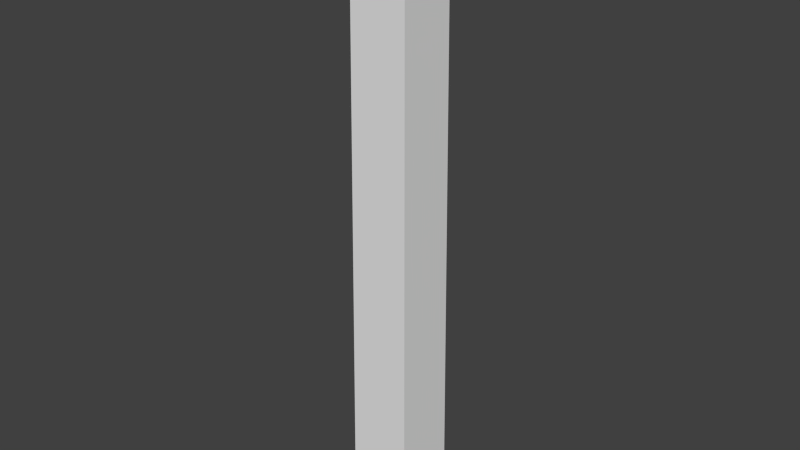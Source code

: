 # Source: Obelisk1.blend  (saved by Blender 2.69.0; exported with 4.5.12 LTS)
import bpy
from mathutils import Matrix  # noqa: F401  (used for matrix-valued properties, if any)

bpy.ops.wm.read_factory_settings(use_empty=True)
scene = bpy.context.scene
scene.name = 'Scene'

# ---- collections
col_collection_1 = bpy.data.collections.new('Collection 1'); scene.collection.children.link(col_collection_1)

# ---- materials (node trees are filled in below, after node groups)
mat_material = bpy.data.materials.new('Material')
mat_material.alpha_threshold = 0.0
mat_material.use_transparent_shadow = False
mat_material.roughness = 0.5
mat_material.line_color = (0.0, 0.0, 0.0, 1.0)

# ---- material node trees

# ---- world
world_world = bpy.data.worlds.new('World'); scene.world = world_world
world_world.color = (0.05088, 0.05088, 0.05088)
world_world.use_sun_shadow = False
world_world.sun_shadow_jitter_overblur = 0.0
world_world.cycles.sampling_method = 'MANUAL'
world_world.cycles.sample_map_resolution = 256

# ---- meshes
me_cube = bpy.data.meshes.new('Cube')
me_cube.from_pydata([(-0.02903, 0.0291, 17.58), (-0.8313, -0.8313, 16.3), (-0.8313, 0.8313, 16.3), (0.02913, 0.02909, 17.58), (-0.02903, -0.02907, 17.58), (0.02913, -0.02907, 17.58), (0.9354, -0.9354, -0.2316), (-0.9354, -0.9354, -0.2316), (0.8313, 0.8313, 16.3), (0.8313, -0.8313, 16.3), (0.9354, 0.9354, -0.2316), (-0.9354, 0.9354, -0.2316), (-0.8573, -0.8573, 12.17), (0.8273, -0.8573, 12.17), (0.9094, -0.9094, 3.902), (-0.8794, -0.9094, 3.901), (0.8273, 0.8573, 12.17), (0.8834, 0.8834, 8.035), (0.9094, 0.9094, 3.902), (0.8834, -0.8534, 8.035), (-0.8834, -0.8534, 8.035), (-0.8573, 0.8573, 12.17), (-0.8834, 0.8834, 8.035), (-0.9094, 0.9094, 3.902), (-0.03032, 9.167e-06, 17.58), (0.8315, -7.154e-07, 16.27), (-0.8315, -5.955e-08, 16.27), (0.03039, 9.205e-06, 17.58), (0.9354, 5.96e-08, -0.2316), (-0.9354, 2.98e-07, -0.2316), (0.9094, -2.384e-07, 3.902), (0.8834, -4.172e-07, 8.035), (0.8573, -5.96e-07, 12.17), (-0.9094, 1.788e-07, 3.902), (-0.8834, 1.192e-07, 8.035), (-0.8573, 0.0, 12.17), (2.98e-07, 0.9094, 3.902), (3.576e-07, 0.8834, 8.035), (4.172e-07, 0.8573, 12.17), (-2.384e-07, -0.8573, 12.17), (3.266e-05, 0.03036, 17.58), (7.742e-05, -0.01495, 17.58), (-1.788e-07, -0.8834, 8.035), (-1.192e-07, -0.9094, 3.902), (-5.957e-08, -0.9352, -0.2016), (1.192e-07, 1.788e-07, -0.2316), (8.237e-05, 2.342e-05, 17.58), (4.173e-07, 0.8315, 16.27), (-3.577e-07, -0.8315, 16.27), (2.346e-07, 0.9054, -0.2316), (0.5554, -5.613e-07, 16.74), (0.2795, -4.073e-07, 17.18), (-0.5554, -1.261e-07, 16.74), (-0.2795, -1.926e-07, 17.18), (-0.2795, 0.2795, 17.18), (-0.5554, 0.5554, 16.74), (0.2795, 0.2795, 17.18), (0.5554, 0.5554, 16.74), (-0.2795, -0.2795, 17.18), (-0.5554, -0.5554, 16.74), (-2.98e-07, -0.5554, 16.74), (-2.384e-07, -0.2795, 17.18), (2.204e-07, 0.5554, 16.74), (2.359e-08, 0.2795, 17.18), (0.2795, -0.2795, 17.18), (0.5554, -0.5554, 16.74), (-0.8273, -0.8573, 12.17), (-0.8015, -0.8315, 16.27), (-3.576e-07, -0.8313, 16.3), (0.8015, -0.8315, 16.27), (-0.9094, -0.9094, 3.902), (-0.9052, -0.9352, -0.2016), (0.8794, -0.9094, 3.901), (0.9052, -0.9352, -0.2016), (-5.483e-08, -0.9054, -0.2316), (0.8573, -0.8573, 12.17), (-0.8534, -0.8834, 8.035), (0.8534, -0.8834, 8.035), (0.9094, 0.8794, 3.901), (0.8834, 0.8534, 8.035), (0.9352, 5.961e-08, -0.2016), (0.9352, 0.9052, -0.2016), (0.8313, -7.153e-07, 16.3), (0.8315, 0.8015, 16.27), (0.9352, -0.9052, -0.2016), (0.9094, -0.8794, 3.901), (0.8573, 0.8273, 12.17), (0.8573, -0.8273, 12.17), (0.8315, -0.8015, 16.27), (0.8834, -0.8834, 8.035), (0.8794, 0.9094, 3.901), (0.8534, 0.8834, 8.035), (-0.8534, 0.8834, 8.035), (-0.8273, 0.8573, 12.17), (-0.8794, 0.9094, 3.901), (0.9052, 0.9352, -0.2016), (2.384e-07, 0.9352, -0.2016), (4.172e-07, 0.8313, 16.3), (0.8015, 0.8315, 16.27), (-0.8015, 0.8315, 16.27), (0.8573, 0.8573, 12.17), (-0.9052, 0.9352, -0.2016), (-0.8573, -0.8273, 12.17), (-0.8315, -0.8015, 16.27), (-0.8834, 0.8534, 8.035), (-0.8573, 0.8273, 12.17), (-0.9094, 0.8794, 3.901), (-0.9352, 2.98e-07, -0.2016), (-0.9352, 0.9052, -0.2016), (-0.9094, -0.8794, 3.901), (-0.9352, -0.9052, -0.2016), (-0.8315, 0.8015, 16.27), (-0.8834, -0.8834, 8.035), (-0.8313, -5.96e-08, 16.3), (0.9054, 6.056e-08, -0.2316), (0.9054, 0.9054, -0.2316), (-0.9054, 2.885e-07, -0.2316), (-0.9054, 0.9054, -0.2316), (0.9054, -0.9054, -0.2316), (-5.96e-08, -0.9354, -0.2316), (2.384e-07, 0.9354, -0.2316), (-0.9054, -0.9054, -0.2316), (-3.508e-07, -0.8153, 16.33), (0.7813, -0.8153, 16.33), (-0.5289, -0.5629, 16.73), (-0.7813, -0.8153, 16.33), (3.262e-05, -0.03034, 17.58), (-0.01876, -0.03034, 17.58), (0.01883, -0.03034, 17.58), (0.5289, -0.5629, 16.73), (-0.2495, -0.2795, 17.18), (0.2495, -0.2795, 17.18), (0.5629, 0.5289, 16.73), (0.8153, 0.7813, 16.33), (0.02844, 1.595e-05, 17.58), (0.03039, 0.0188, 17.58), (0.8153, -7.055e-07, 16.33), (0.5629, -0.5289, 16.73), (0.8153, -0.7813, 16.33), (0.03039, -0.01878, 17.58), (0.2795, 0.2495, 17.18), (0.2795, -0.2495, 17.18), (-0.5289, 0.5629, 16.73), (-0.7813, 0.8153, 16.33), (0.5289, 0.5629, 16.73), (0.7813, 0.8153, 16.33), (7.665e-05, 0.01499, 17.58), (-0.01876, 0.03036, 17.58), (4.121e-07, 0.8153, 16.33), (0.01883, 0.03036, 17.58), (-0.2495, 0.2795, 17.18), (0.2495, 0.2795, 17.18), (-0.5629, 0.5289, 16.73), (-0.8153, 0.7813, 16.33), (-0.5629, -0.5289, 16.73), (-0.8153, -0.7813, 16.33), (-0.02834, 1.671e-05, 17.58), (-0.03032, 0.0188, 17.58), (-0.03032, -0.01878, 17.58), (-0.8153, -6.418e-08, 16.33), (-0.2795, 0.2495, 17.18), (-0.2795, -0.2495, 17.18), (-0.01489, 2.226e-05, 17.58), (-0.01534, 0.01544, 17.58), (0.01504, 2.152e-05, 17.58), (0.01548, 0.01543, 17.58), (-0.01534, -0.0154, 17.58), (5.801e-05, -0.02837, 17.58), (5.722e-05, 0.02841, 17.58), (0.01549, -0.01539, 17.58), (-0.8134, -0.8134, 16.33), (-0.8146, 0.8146, 16.33), (-0.8146, 0.8146, 16.33), (0.8137, 0.8137, 16.33), (0.8151, -0.8152, 16.33), (-0.8315, -0.8315, 16.27), (-0.8315, 0.8315, 16.27), (0.8315, 0.8315, 16.27), (0.8313, -0.7953, 16.3), (0.8055, -0.8313, 16.3), (-0.7926, -0.8313, 16.3), (-0.8313, -0.7979, 16.3), (-0.8313, 0.7966, 16.3), (-0.795, 0.8313, 16.3), (0.7938, 0.8313, 16.3), (0.8313, 0.7926, 16.3), (0.8315, -0.8315, 16.27), (0.9352, 0.9352, -0.2016), (-0.9352, -0.9352, -0.2017), (0.9352, -0.9352, -0.2017), (-0.9352, 0.9352, -0.2016), (-0.9053, -0.9354, -0.2316), (0.9053, -0.9354, -0.2316), (0.9053, 0.9354, -0.2316), (-0.9053, 0.9354, -0.2316), (0.9354, -0.9053, -0.2316), (0.9354, 0.9053, -0.2316), (-0.9354, 0.9053, -0.2316), (-0.9354, -0.9053, -0.2316), (-0.03032, -0.03034, 17.58), (-0.03032, 0.03036, 17.58), (0.03038, 0.03036, 17.58), (0.03038, -0.03034, 17.58), (0.02862, -0.01752, 17.58), (0.01759, -0.02856, 17.58), (-0.01748, -0.02856, 17.58), (-0.02852, -0.01752, 17.58), (-0.02852, 0.01755, 17.58), (-0.01748, 0.02859, 17.58), (0.01759, 0.02858, 17.58), (0.02862, 0.01755, 17.58), (0.03365, 9.079e-06, 17.58), (-0.03359, 9.044e-06, 17.58), (3.219e-05, -0.03361, 17.58), (3.223e-05, 0.03363, 17.58), (-0.03359, -0.03361, 17.58), (-0.02179, -0.03361, 17.58), (0.02185, -0.03361, 17.58), (0.03365, 0.02183, 17.58), (0.03365, -0.02181, 17.58), (-0.02179, 0.03363, 17.58), (0.02185, 0.03363, 17.58), (0.03365, -0.03361, 17.58), (-0.03359, 0.02183, 17.58), (-0.03359, -0.02181, 17.58), (0.03365, 0.03363, 17.58), (-0.03359, 0.03363, 17.58)], [], [(33, 34, 104, 106), (34, 35, 105, 104), (78, 79, 31, 30), (39, 48, 67, 66), (38, 37, 92, 93), (47, 38, 93, 99), (13, 69, 48, 39), (212, 224, 158, 24), (31, 32, 87, 19), (35, 26, 111, 105), (110, 109, 33, 107), (20, 102, 35, 34), (86, 83, 25, 32), (81, 78, 30, 80), (43, 42, 76, 15), (30, 31, 19, 85), (80, 30, 85, 84), (102, 103, 26, 35), (146, 163, 162, 46), (42, 39, 66, 76), (49, 45, 116, 117), (46, 162, 166, 41), (36, 96, 101, 94), (107, 33, 106, 108), (44, 43, 15, 71), (37, 36, 94, 92), (223, 212, 24, 157), (79, 86, 32, 31), (32, 25, 88, 87), (214, 220, 147, 40), (219, 211, 27, 139), (213, 217, 128, 126), (109, 20, 34, 33), (211, 218, 135, 27), (45, 74, 121, 116), (114, 118, 74, 45), (73, 72, 43, 44), (90, 95, 96, 36), (91, 90, 36, 37), (98, 16, 38, 47), (77, 13, 39, 42), (164, 46, 41, 169), (115, 114, 45, 49), (221, 214, 40, 149), (72, 77, 42, 43), (216, 213, 126, 127), (165, 146, 46, 164), (16, 91, 37, 38), (159, 155, 154, 52), (52, 154, 161, 53), (153, 159, 52, 152), (152, 52, 53, 160), (148, 143, 142, 62), (62, 142, 150, 63), (138, 136, 50, 137), (137, 50, 51, 141), (122, 123, 129, 60), (60, 129, 131, 61), (136, 133, 132, 50), (50, 132, 140, 51), (145, 148, 62, 144), (144, 62, 63, 151), (125, 122, 60, 124), (124, 60, 61, 130), (1, 181, 103, 175), (48, 69, 179, 68), (110, 198, 7, 188), (72, 73, 189, 14), (73, 44, 119, 192), (69, 13, 75, 186), (76, 66, 12, 112), (13, 77, 89, 75), (15, 76, 112, 70), (77, 72, 14, 89), (79, 78, 18, 17), (81, 80, 28, 196), (78, 81, 187, 18), (25, 83, 185, 82), (6, 192, 118, 195), (84, 85, 14, 189), (8, 177, 98, 184), (87, 88, 186, 75), (86, 79, 17, 100), (19, 87, 75, 89), (85, 19, 89, 14), (90, 91, 17, 18), (93, 92, 22, 21), (92, 94, 23, 22), (95, 90, 18, 187), (166, 162, 156, 206), (145, 173, 8, 184), (47, 99, 183, 97), (133, 185, 8, 173), (9, 179, 69, 186), (91, 16, 100, 17), (94, 101, 190, 23), (101, 96, 120, 194), (125, 170, 1, 180), (104, 105, 21, 22), (106, 104, 22, 23), (11, 194, 117, 197), (121, 191, 7, 198), (102, 20, 112, 12), (20, 109, 70, 112), (110, 107, 29, 198), (26, 103, 181, 113), (108, 106, 23, 190), (114, 115, 196, 28), (10, 187, 81, 196), (128, 202, 5, 204), (74, 118, 192, 119), (5, 203, 169, 204), (116, 121, 198, 29), (163, 146, 168, 208), (49, 117, 194, 120), (123, 122, 68, 179), (125, 124, 59, 170), (158, 199, 4, 206), (155, 181, 1, 170), (203, 139, 27, 134), (129, 123, 174, 65), (216, 127, 199, 215), (124, 130, 58, 59), (217, 131, 64, 222), (131, 129, 65, 64), (132, 133, 173, 57), (209, 149, 40, 168), (133, 136, 82, 185), (138, 137, 65, 174), (5, 202, 139, 203), (218, 140, 56, 225), (140, 132, 57, 56), (219, 139, 202, 222), (137, 141, 64, 65), (142, 143, 172, 171, 55), (145, 144, 57, 173), (207, 157, 24, 156), (88, 178, 9, 186), (143, 148, 97, 183), (169, 41, 167, 204), (220, 150, 54, 226), (150, 142, 55, 54), (221, 149, 201, 225), (144, 151, 56, 57), (153, 152, 55, 171), (154, 155, 170, 59), (135, 201, 3, 210), (155, 159, 113, 181), (143, 183, 2, 172), (223, 157, 200, 226), (152, 160, 54, 55), (224, 161, 58, 215), (161, 154, 59, 58), (162, 163, 207, 156), (4, 205, 166, 206), (41, 166, 205, 167), (4, 199, 127, 205), (164, 169, 203, 134), (146, 165, 209, 168), (2, 183, 99, 176), (123, 179, 9, 174), (8, 185, 83, 177), (138, 174, 9, 178), (103, 102, 12, 175), (66, 67, 175, 12), (105, 111, 176, 21), (99, 93, 21, 176), (83, 86, 100, 177), (16, 98, 177, 100), (136, 138, 178, 82), (88, 25, 82, 178), (67, 48, 68, 180), (122, 125, 180, 68), (111, 26, 113, 182), (159, 153, 182, 113), (148, 145, 184, 97), (98, 47, 97, 184), (111, 182, 2, 176), (153, 171, 172, 2, 182), (67, 180, 1, 175), (115, 193, 10, 196), (24, 158, 206, 156), (109, 110, 188, 70), (71, 15, 70, 188), (84, 189, 6, 195), (205, 127, 126, 167), (3, 209, 165, 210), (108, 190, 11, 197), (44, 71, 191, 119), (121, 74, 119, 191), (126, 128, 204, 167), (147, 200, 0, 208), (115, 49, 120, 193), (96, 95, 193, 120), (0, 200, 157, 207), (40, 147, 208, 168), (118, 114, 28, 195), (80, 84, 195, 28), (10, 193, 95, 187), (73, 192, 6, 189), (117, 116, 29, 197), (107, 108, 197, 29), (101, 194, 11, 190), (3, 201, 149, 209), (7, 191, 71, 188), (165, 164, 134, 210), (27, 135, 210, 134), (163, 208, 0, 207), (53, 161, 224, 212), (160, 53, 212, 223), (63, 150, 220, 214), (141, 51, 211, 219), (61, 131, 217, 213), (51, 140, 218, 211), (151, 63, 214, 221), (130, 61, 213, 216), (130, 216, 215, 58), (128, 217, 222, 202), (135, 218, 225, 201), (141, 219, 222, 64), (147, 220, 226, 200), (151, 221, 225, 56), (160, 223, 226, 54), (158, 224, 215, 199)])
_uv = me_cube.uv_layers.new(name='UVMap')
_uv.uv.foreach_set('vector', [0.07501, 0.2341, 0.07501, 0.4585, 0.1213, 0.4585, 0.1227, 0.2341, 0.07501, 0.4585, 0.07501, 0.6828, 0.1199, 0.6828, 0.1213, 0.4585, 0.2304, 0.2341, 0.2318, 0.4585, 0.2781, 0.4585, 0.2781, 0.2341, 0.3796, 0.6828, 0.3796, 0.9055, 0.4231, 0.9055, 0.4245, 0.6828, 0.1766, 0.6828, 0.1766, 0.4585, 0.1304, 0.4585, 0.1318, 0.6829, 0.1766, 0.9055, 0.1766, 0.6828, 0.1318, 0.6829, 0.1333, 0.9055, 0.3348, 0.6828, 0.3362, 0.9055, 0.3796, 0.9055, 0.3796, 0.6828, 0.2067, 0.9668, 0.2073, 0.9538, 0.2109, 0.9559, 0.2104, 0.9669, 0.2781, 0.4585, 0.2781, 0.6828, 0.323, 0.6828, 0.3244, 0.4585, 0.07501, 0.6828, 0.07501, 0.9055, 0.1185, 0.9055, 0.1199, 0.6828, 0.02589, 0.01143, 0.02729, 0.2341, 0.07501, 0.2341, 0.07502, 0.01143, 0.0287, 0.4585, 0.03011, 0.6828, 0.07501, 0.6828, 0.07501, 0.4585, 0.2332, 0.6828, 0.2346, 0.9055, 0.2781, 0.9055, 0.2781, 0.6828, 0.229, 0.01143, 0.2304, 0.2341, 0.2781, 0.2341, 0.2781, 0.01143, 0.3797, 0.2341, 0.3796, 0.4585, 0.426, 0.4584, 0.4274, 0.2341, 0.2781, 0.2341, 0.2781, 0.4585, 0.3244, 0.4585, 0.3258, 0.2341, 0.2781, 0.01143, 0.2781, 0.2341, 0.3258, 0.2341, 0.3272, 0.01143, 0.03011, 0.6828, 0.03152, 0.9055, 0.07501, 0.9055, 0.07501, 0.6828, 0.228, 0.976, 0.2191, 0.9761, 0.2195, 0.9671, 0.2282, 0.9673, 0.3796, 0.4585, 0.3796, 0.6828, 0.4245, 0.6828, 0.426, 0.4584, 0.3447, 0.9756, 0.3236, 0.9756, 0.3236, 0.9545, 0.3447, 0.9545, 0.2282, 0.9673, 0.2195, 0.9671, 0.2195, 0.9581, 0.2284, 0.9586, 0.1766, 0.2341, 0.1766, 0.01143, 0.1274, 0.01143, 0.1289, 0.2342, 0.07502, 0.01143, 0.07501, 0.2341, 0.1227, 0.2341, 0.1241, 0.01143, 0.3797, 0.01143, 0.3797, 0.2341, 0.4274, 0.2341, 0.4288, 0.01143, 0.1766, 0.4585, 0.1766, 0.2341, 0.1289, 0.2342, 0.1304, 0.4585, 0.2067, 0.9799, 0.2067, 0.9668, 0.2104, 0.9669, 0.2104, 0.9779, 0.2318, 0.4585, 0.2332, 0.6828, 0.2781, 0.6828, 0.2781, 0.4585, 0.2781, 0.6828, 0.2781, 0.9055, 0.3216, 0.9055, 0.323, 0.6828, 0.2277, 0.9888, 0.2147, 0.9882, 0.2169, 0.9846, 0.2278, 0.9851, 0.2497, 0.9547, 0.2497, 0.9678, 0.246, 0.9677, 0.246, 0.9567, 0.2287, 0.9458, 0.2417, 0.9464, 0.2396, 0.95, 0.2286, 0.9495, 0.02729, 0.2341, 0.0287, 0.4585, 0.07501, 0.4585, 0.07501, 0.2341, 0.2497, 0.9678, 0.2491, 0.9808, 0.2455, 0.9786, 0.246, 0.9677, 0.3236, 0.9756, 0.3025, 0.9756, 0.3025, 0.9545, 0.3236, 0.9545, 0.3236, 0.9968, 0.3025, 0.9968, 0.3025, 0.9756, 0.3236, 0.9756, 0.3305, 0.01143, 0.3319, 0.2341, 0.3797, 0.2341, 0.3797, 0.01143, 0.2243, 0.2341, 0.2257, 0.01143, 0.1766, 0.01143, 0.1766, 0.2341, 0.2228, 0.4584, 0.2243, 0.2341, 0.1766, 0.2341, 0.1766, 0.4585, 0.2199, 0.9055, 0.2214, 0.6827, 0.1766, 0.6828, 0.1766, 0.9055, 0.3333, 0.4585, 0.3348, 0.6828, 0.3796, 0.6828, 0.3796, 0.4585, 0.237, 0.9675, 0.2282, 0.9673, 0.2284, 0.9586, 0.2374, 0.9585, 0.3447, 0.9968, 0.3236, 0.9968, 0.3236, 0.9756, 0.3447, 0.9756, 0.2408, 0.9888, 0.2277, 0.9888, 0.2278, 0.9851, 0.2388, 0.9851, 0.3319, 0.2341, 0.3333, 0.4585, 0.3796, 0.4585, 0.3797, 0.2341, 0.2156, 0.9458, 0.2287, 0.9458, 0.2286, 0.9495, 0.2176, 0.9495, 0.237, 0.9765, 0.228, 0.976, 0.2282, 0.9673, 0.237, 0.9675, 0.2214, 0.6827, 0.2228, 0.4584, 0.1766, 0.4585, 0.1766, 0.6828, 0.07501, 0.9087, 0.03261, 0.9087, 0.04635, 0.9338, 0.07501, 0.9346, 0.07501, 0.9346, 0.04635, 0.9338, 0.06155, 0.962, 0.07501, 0.962, 0.1174, 0.9087, 0.07501, 0.9087, 0.07501, 0.9346, 0.1037, 0.9338, 0.1037, 0.9338, 0.07501, 0.9346, 0.07501, 0.962, 0.08847, 0.962, 0.1765, 0.9087, 0.1342, 0.9087, 0.1479, 0.9338, 0.1765, 0.9345, 0.1765, 0.9345, 0.1479, 0.9338, 0.163, 0.9619, 0.1764, 0.9619, 0.3204, 0.9087, 0.278, 0.9087, 0.278, 0.9346, 0.3066, 0.9338, 0.3066, 0.9338, 0.278, 0.9346, 0.278, 0.962, 0.2914, 0.962, 0.3797, 0.9087, 0.4221, 0.9087, 0.4084, 0.9339, 0.3797, 0.9346, 0.3797, 0.9346, 0.4084, 0.9339, 0.3932, 0.9621, 0.3797, 0.9621, 0.278, 0.9087, 0.2356, 0.9087, 0.2493, 0.9338, 0.278, 0.9346, 0.278, 0.9346, 0.2493, 0.9338, 0.2645, 0.962, 0.278, 0.962, 0.2188, 0.9087, 0.1765, 0.9087, 0.1765, 0.9345, 0.2051, 0.9338, 0.2051, 0.9338, 0.1765, 0.9345, 0.1764, 0.9619, 0.1899, 0.9619, 0.3374, 0.9087, 0.3797, 0.9087, 0.3797, 0.9346, 0.3511, 0.9339, 0.3511, 0.9339, 0.3797, 0.9346, 0.3797, 0.9621, 0.3663, 0.9621, 0.0299, 0.9071, 0.03171, 0.9071, 0.03152, 0.9055, 0.02989, 0.9055, 0.3796, 0.9055, 0.3362, 0.9055, 0.3359, 0.9071, 0.3796, 0.9071, 0.02589, 0.01143, 0.02588, 0.009804, 0.02425, 0.009804, 0.02426, 0.01143, 0.3319, 0.2341, 0.3305, 0.01143, 0.3289, 0.01143, 0.3303, 0.2341, 0.3305, 0.01143, 0.3797, 0.01143, 0.3797, 0.009805, 0.3305, 0.009805, 0.3362, 0.9055, 0.3348, 0.6828, 0.3331, 0.6828, 0.3345, 0.9056, 0.426, 0.4584, 0.4245, 0.6828, 0.4262, 0.6828, 0.4276, 0.4585, 0.3348, 0.6828, 0.3333, 0.4585, 0.3317, 0.4585, 0.3331, 0.6828, 0.4274, 0.2341, 0.426, 0.4584, 0.4276, 0.4585, 0.429, 0.2341, 0.3333, 0.4585, 0.3319, 0.2341, 0.3303, 0.2341, 0.3317, 0.4585, 0.2318, 0.4585, 0.2304, 0.2341, 0.2288, 0.2341, 0.2302, 0.4585, 0.229, 0.01143, 0.2781, 0.01143, 0.2781, 0.009805, 0.229, 0.009805, 0.2304, 0.2341, 0.229, 0.01143, 0.2274, 0.01143, 0.2288, 0.2341, 0.2781, 0.9055, 0.2346, 0.9055, 0.2351, 0.9071, 0.2781, 0.9071, 0.3018, 0.9975, 0.3018, 0.9968, 0.3025, 0.9968, 0.3025, 0.9975, 0.3272, 0.01143, 0.3258, 0.2341, 0.3275, 0.2341, 0.3289, 0.01143, 0.2215, 0.9071, 0.2215, 0.9055, 0.2199, 0.9055, 0.2195, 0.9071, 0.323, 0.6828, 0.3216, 0.9055, 0.3232, 0.9056, 0.3246, 0.6828, 0.2332, 0.6828, 0.2318, 0.4585, 0.2302, 0.4585, 0.2316, 0.6828, 0.3244, 0.4585, 0.323, 0.6828, 0.3246, 0.6828, 0.3261, 0.4585, 0.3258, 0.2341, 0.3244, 0.4585, 0.3261, 0.4585, 0.3275, 0.2341, 0.2243, 0.2341, 0.2228, 0.4584, 0.2244, 0.4584, 0.2259, 0.2341, 0.1318, 0.6829, 0.1304, 0.4585, 0.1287, 0.4585, 0.1302, 0.6829, 0.1304, 0.4585, 0.1289, 0.2342, 0.1273, 0.2342, 0.1287, 0.4585, 0.2257, 0.01143, 0.2243, 0.2341, 0.2259, 0.2341, 0.2273, 0.01143, 0.2195, 0.9581, 0.2195, 0.9671, 0.2116, 0.9669, 0.2119, 0.9567, 0.2188, 0.9087, 0.2206, 0.9089, 0.2215, 0.9071, 0.2195, 0.9071, 0.1766, 0.9055, 0.1333, 0.9055, 0.1336, 0.9071, 0.1766, 0.9071, 0.2356, 0.9087, 0.235, 0.9071, 0.2329, 0.9071, 0.2338, 0.9089, 0.3345, 0.9071, 0.3359, 0.9071, 0.3362, 0.9055, 0.3345, 0.9056, 0.2228, 0.4584, 0.2214, 0.6827, 0.223, 0.6827, 0.2244, 0.4584, 0.1289, 0.2342, 0.1274, 0.01143, 0.1258, 0.01143, 0.1273, 0.2342, 0.1274, 0.01143, 0.1766, 0.01143, 0.1766, 0.009804, 0.1274, 0.009804, 0.3374, 0.9087, 0.3356, 0.9089, 0.3347, 0.9071, 0.3368, 0.9071, 0.1213, 0.4585, 0.1199, 0.6828, 0.1215, 0.6828, 0.1229, 0.4585, 0.1227, 0.2341, 0.1213, 0.4585, 0.1229, 0.4585, 0.1244, 0.2341, 0.3454, 0.9538, 0.3454, 0.9545, 0.3447, 0.9545, 0.3447, 0.9538, 0.3025, 0.9545, 0.3018, 0.9545, 0.3018, 0.9538, 0.3025, 0.9538, 0.03011, 0.6828, 0.0287, 0.4585, 0.02707, 0.4585, 0.02849, 0.6828, 0.0287, 0.4585, 0.02729, 0.2341, 0.02566, 0.2341, 0.02707, 0.4585, 0.02589, 0.01143, 0.07502, 0.01143, 0.07502, 0.009804, 0.02588, 0.009804, 0.07501, 0.9055, 0.03152, 0.9055, 0.03171, 0.9071, 0.07501, 0.9071, 0.1241, 0.01143, 0.1227, 0.2341, 0.1244, 0.2341, 0.1258, 0.01143, 0.3236, 0.9968, 0.3447, 0.9968, 0.3447, 0.9975, 0.3236, 0.9975, 0.2273, 0.009805, 0.2274, 0.01143, 0.229, 0.01143, 0.229, 0.009805, 0.2396, 0.95, 0.2458, 0.9505, 0.2451, 0.9512, 0.2388, 0.951, 0.3025, 0.9756, 0.3025, 0.9968, 0.3018, 0.9968, 0.3018, 0.9756, 0.2451, 0.9512, 0.245, 0.9575, 0.2374, 0.9585, 0.2388, 0.951, 0.3236, 0.9545, 0.3025, 0.9545, 0.3025, 0.9538, 0.3236, 0.9538, 0.2191, 0.9761, 0.228, 0.976, 0.2278, 0.9839, 0.2177, 0.9836, 0.3447, 0.9756, 0.3447, 0.9545, 0.3454, 0.9545, 0.3454, 0.9756, 0.4221, 0.9087, 0.3797, 0.9087, 0.3797, 0.9071, 0.4234, 0.9071, 0.3374, 0.9087, 0.3511, 0.9339, 0.3497, 0.9346, 0.3356, 0.9089, 0.2109, 0.9559, 0.2114, 0.9497, 0.2121, 0.9504, 0.2119, 0.9567, 0.03261, 0.9087, 0.03171, 0.9071, 0.0299, 0.9071, 0.03087, 0.9089, 0.245, 0.9575, 0.246, 0.9567, 0.246, 0.9677, 0.2449, 0.9677, 0.4084, 0.9339, 0.4221, 0.9087, 0.4239, 0.9087, 0.4098, 0.9346, 0.2156, 0.9458, 0.2176, 0.9495, 0.2114, 0.9497, 0.2087, 0.9469, 0.3511, 0.9339, 0.3663, 0.9621, 0.3647, 0.9621, 0.3497, 0.9346, 0.3868, 0.9747, 0.3932, 0.9621, 0.3948, 0.9621, 0.3879, 0.9747, 0.3932, 0.9621, 0.4084, 0.9339, 0.4098, 0.9346, 0.3948, 0.9621, 0.2493, 0.9338, 0.2356, 0.9087, 0.2338, 0.9089, 0.2479, 0.9346, 0.238, 0.9841, 0.2388, 0.9851, 0.2278, 0.9851, 0.2278, 0.9839, 0.2356, 0.9087, 0.278, 0.9087, 0.278, 0.9071, 0.235, 0.9071, 0.3204, 0.9087, 0.3066, 0.9338, 0.3081, 0.9346, 0.3222, 0.9087, 0.2451, 0.9512, 0.2458, 0.9505, 0.246, 0.9567, 0.245, 0.9575, 0.2709, 0.9746, 0.2645, 0.962, 0.2629, 0.962, 0.2698, 0.9746, 0.2645, 0.962, 0.2493, 0.9338, 0.2479, 0.9346, 0.2629, 0.962, 0.2497, 0.9547, 0.246, 0.9567, 0.2458, 0.9505, 0.2486, 0.9478, 0.3066, 0.9338, 0.2914, 0.962, 0.293, 0.962, 0.3081, 0.9346, 0.1479, 0.9338, 0.1342, 0.9087, 0.1324, 0.9088, 0.1324, 0.9088, 0.1464, 0.9345, 0.2188, 0.9087, 0.2051, 0.9338, 0.2065, 0.9345, 0.2206, 0.9089, 0.2114, 0.9771, 0.2104, 0.9779, 0.2104, 0.9669, 0.2116, 0.9669, 0.3216, 0.9055, 0.3213, 0.9071, 0.3232, 0.9071, 0.3232, 0.9056, 0.1342, 0.9087, 0.1765, 0.9087, 0.1765, 0.9071, 0.1334, 0.9071, 0.2374, 0.9585, 0.2284, 0.9586, 0.2286, 0.9507, 0.2388, 0.951, 0.1694, 0.9746, 0.163, 0.9619, 0.1614, 0.9619, 0.1683, 0.9746, 0.163, 0.9619, 0.1479, 0.9338, 0.1464, 0.9345, 0.1614, 0.9619, 0.2408, 0.9888, 0.2388, 0.9851, 0.245, 0.9849, 0.2477, 0.9877, 0.2051, 0.9338, 0.1899, 0.9619, 0.1915, 0.9619, 0.2065, 0.9345, 0.1174, 0.9087, 0.1037, 0.9338, 0.1051, 0.9346, 0.1192, 0.9088, 0.04635, 0.9338, 0.03261, 0.9087, 0.03087, 0.9089, 0.04491, 0.9346, 0.2455, 0.9786, 0.245, 0.9849, 0.2444, 0.9842, 0.2445, 0.9779, 0.03261, 0.9087, 0.07501, 0.9087, 0.07501, 0.9071, 0.03171, 0.9071, 0.1342, 0.9087, 0.1334, 0.9071, 0.1315, 0.9071, 0.1324, 0.9088, 0.2067, 0.9799, 0.2104, 0.9779, 0.2106, 0.9841, 0.2078, 0.9868, 0.1037, 0.9338, 0.08847, 0.962, 0.09009, 0.962, 0.1051, 0.9346, 0.06797, 0.9747, 0.06155, 0.962, 0.05993, 0.962, 0.06686, 0.9747, 0.06155, 0.962, 0.04635, 0.9338, 0.04491, 0.9346, 0.05993, 0.962, 0.2195, 0.9671, 0.2191, 0.9761, 0.2114, 0.9771, 0.2116, 0.9669, 0.2121, 0.9504, 0.2184, 0.9505, 0.2195, 0.9581, 0.2119, 0.9567, 0.2284, 0.9586, 0.2195, 0.9581, 0.2184, 0.9505, 0.2286, 0.9507, 0.2121, 0.9504, 0.2114, 0.9497, 0.2176, 0.9495, 0.2184, 0.9505, 0.237, 0.9675, 0.2374, 0.9585, 0.245, 0.9575, 0.2449, 0.9677, 0.228, 0.976, 0.237, 0.9765, 0.238, 0.9841, 0.2278, 0.9839, 0.1317, 0.9071, 0.1336, 0.9071, 0.1333, 0.9055, 0.1317, 0.9054, 0.4221, 0.9087, 0.4234, 0.9071, 0.4248, 0.9071, 0.4239, 0.9087, 0.233, 0.9071, 0.2351, 0.9071, 0.2346, 0.9055, 0.233, 0.9056, 0.3204, 0.9087, 0.3222, 0.9087, 0.3231, 0.9071, 0.3211, 0.9071, 0.03152, 0.9055, 0.03011, 0.6828, 0.02849, 0.6828, 0.02989, 0.9055, 0.4245, 0.6828, 0.4231, 0.9055, 0.4248, 0.9055, 0.4262, 0.6828, 0.1199, 0.6828, 0.1185, 0.9055, 0.1201, 0.9054, 0.1215, 0.6828, 0.1333, 0.9055, 0.1318, 0.6829, 0.1302, 0.6829, 0.1317, 0.9054, 0.2346, 0.9055, 0.2332, 0.6828, 0.2316, 0.6828, 0.233, 0.9056, 0.2214, 0.6827, 0.2199, 0.9055, 0.2215, 0.9055, 0.223, 0.6827, 0.278, 0.9087, 0.3204, 0.9087, 0.3211, 0.9071, 0.278, 0.9071, 0.3216, 0.9055, 0.2781, 0.9055, 0.2781, 0.9071, 0.3213, 0.9071, 0.4231, 0.9055, 0.3796, 0.9055, 0.3796, 0.9071, 0.4226, 0.9071, 0.3797, 0.9087, 0.3374, 0.9087, 0.3368, 0.9071, 0.3797, 0.9071, 0.1185, 0.9055, 0.07501, 0.9055, 0.07501, 0.9071, 0.1182, 0.9071, 0.07501, 0.9087, 0.1174, 0.9087, 0.1182, 0.9071, 0.07501, 0.9071, 0.1765, 0.9087, 0.2188, 0.9087, 0.2195, 0.9071, 0.1765, 0.9071, 0.2199, 0.9055, 0.1766, 0.9055, 0.1766, 0.9071, 0.2195, 0.9071, 0.1185, 0.9055, 0.1182, 0.9071, 0.1201, 0.9071, 0.1201, 0.9054, 0.1174, 0.9087, 0.1192, 0.9088, 0.1192, 0.9088, 0.1201, 0.9071, 0.1182, 0.9071, 0.4231, 0.9055, 0.4226, 0.9071, 0.4247, 0.9071, 0.4248, 0.9055, 0.3447, 0.9968, 0.3454, 0.9968, 0.3454, 0.9975, 0.3447, 0.9975, 0.2104, 0.9669, 0.2109, 0.9559, 0.2119, 0.9567, 0.2116, 0.9669, 0.02729, 0.2341, 0.02589, 0.01143, 0.02426, 0.01143, 0.02566, 0.2341, 0.4288, 0.01143, 0.4274, 0.2341, 0.429, 0.2341, 0.4304, 0.01143, 0.3272, 0.01143, 0.3289, 0.01143, 0.3289, 0.009805, 0.3273, 0.009805, 0.2184, 0.9505, 0.2176, 0.9495, 0.2286, 0.9495, 0.2286, 0.9507, 0.2444, 0.9842, 0.238, 0.9841, 0.237, 0.9765, 0.2445, 0.9779, 0.1241, 0.01143, 0.1258, 0.01143, 0.1258, 0.009804, 0.1242, 0.009804, 0.3797, 0.01143, 0.4288, 0.01143, 0.4288, 0.009805, 0.3797, 0.009805, 0.3025, 0.9545, 0.3025, 0.9756, 0.3018, 0.9756, 0.3018, 0.9545, 0.2286, 0.9495, 0.2396, 0.95, 0.2388, 0.951, 0.2286, 0.9507, 0.2169, 0.9846, 0.2106, 0.9841, 0.2113, 0.9834, 0.2177, 0.9836, 0.3447, 0.9968, 0.3447, 0.9756, 0.3454, 0.9756, 0.3454, 0.9968, 0.1766, 0.01143, 0.2257, 0.01143, 0.2257, 0.009804, 0.1766, 0.009804, 0.2113, 0.9834, 0.2106, 0.9841, 0.2104, 0.9779, 0.2114, 0.9771, 0.2278, 0.9851, 0.2169, 0.9846, 0.2177, 0.9836, 0.2278, 0.9839, 0.3025, 0.9968, 0.3236, 0.9968, 0.3236, 0.9975, 0.3025, 0.9975, 0.2781, 0.01143, 0.3272, 0.01143, 0.3273, 0.009805, 0.2781, 0.009805, 0.2273, 0.009804, 0.2257, 0.009804, 0.2257, 0.01143, 0.2273, 0.01143, 0.3305, 0.01143, 0.3305, 0.009805, 0.3289, 0.009805, 0.3289, 0.01143, 0.3447, 0.9545, 0.3236, 0.9545, 0.3236, 0.9538, 0.3447, 0.9538, 0.07502, 0.01143, 0.1241, 0.01143, 0.1242, 0.009804, 0.07502, 0.009804, 0.1274, 0.01143, 0.1274, 0.009804, 0.1258, 0.009804, 0.1258, 0.01143, 0.2444, 0.9842, 0.245, 0.9849, 0.2388, 0.9851, 0.238, 0.9841, 0.4304, 0.009805, 0.4288, 0.009805, 0.4288, 0.01143, 0.4304, 0.01143, 0.237, 0.9765, 0.237, 0.9675, 0.2449, 0.9677, 0.2445, 0.9779, 0.246, 0.9677, 0.2455, 0.9786, 0.2445, 0.9779, 0.2449, 0.9677, 0.2191, 0.9761, 0.2177, 0.9836, 0.2113, 0.9834, 0.2114, 0.9771, 0.07501, 0.962, 0.06155, 0.962, 0.06797, 0.9747, 0.07501, 0.9747, 0.08847, 0.962, 0.07501, 0.962, 0.07501, 0.9747, 0.08205, 0.9747, 0.1764, 0.9619, 0.163, 0.9619, 0.1694, 0.9746, 0.1764, 0.9746, 0.2914, 0.962, 0.278, 0.962, 0.278, 0.9746, 0.285, 0.9746, 0.3797, 0.9621, 0.3932, 0.9621, 0.3868, 0.9747, 0.3798, 0.9747, 0.278, 0.962, 0.2645, 0.962, 0.2709, 0.9746, 0.278, 0.9746, 0.1899, 0.9619, 0.1764, 0.9619, 0.1764, 0.9746, 0.1835, 0.9746, 0.3663, 0.9621, 0.3797, 0.9621, 0.3798, 0.9747, 0.3727, 0.9747, 0.3663, 0.9621, 0.3727, 0.9747, 0.3716, 0.9747, 0.3647, 0.9621, 0.2396, 0.95, 0.2417, 0.9464, 0.2486, 0.9478, 0.2458, 0.9505, 0.2455, 0.9786, 0.2491, 0.9808, 0.2477, 0.9877, 0.245, 0.9849, 0.2914, 0.962, 0.285, 0.9746, 0.2861, 0.9746, 0.293, 0.962, 0.2169, 0.9846, 0.2147, 0.9882, 0.2078, 0.9868, 0.2106, 0.9841, 0.1899, 0.9619, 0.1835, 0.9746, 0.1846, 0.9746, 0.1915, 0.9619, 0.08847, 0.962, 0.08205, 0.9747, 0.08316, 0.9747, 0.09009, 0.962, 0.2109, 0.9559, 0.2073, 0.9538, 0.2087, 0.9469, 0.2114, 0.9497])
me_cube.materials.append(mat_material)
me_cube.use_remesh_preserve_volume = False
me_cube.use_remesh_preserve_attributes = False
me_cube.use_mirror_vertex_groups = False
me_cube.update()

# ---- objects
ob_cube = bpy.data.objects.new('Cube', me_cube)

# ---- transforms, parenting, visibility, modifiers, constraints
ob_cube.location = (0.0, 0.0, 0.0)
ob_cube.lock_rotations_4d = False
ob_cube.empty_display_type = 'ARROWS'
ob_cube.lineart.crease_threshold = 0.0

# ---- collection membership
col_collection_1.objects.link(ob_cube)

# ---- scene / render settings (as saved in the file)
scene.frame_start = 1; scene.frame_end = 250; scene.frame_set(1)
scene.render.engine = 'BLENDER_EEVEE_NEXT'
scene.render.image_settings.color_mode = 'RGB'
scene.render.image_settings.compression = 90
scene.render.resolution_percentage = 50
scene.render.dither_intensity = 0.0
scene.render.bake_margin = 2
scene.render.bake_bias = 0.0
scene.cycles.use_denoising = False
scene.cycles.samples = 10
scene.cycles.sampling_pattern = 'TABULATED_SOBOL'
scene.cycles.light_sampling_threshold = 0.0
scene.cycles.use_adaptive_sampling = False
scene.cycles.use_light_tree = False
scene.cycles.blur_glossy = 0.0
scene.cycles.volume_bounces = 1
scene.cycles.pixel_filter_type = 'GAUSSIAN'
scene.cycles.sample_clamp_indirect = 0.0
scene.view_settings.view_transform = 'Standard'
bpy.context.view_layer.update()

# ---- added for rendering (the .blend has no active camera and no usable light): camera, sun
cam_auto = bpy.data.cameras.new('AutoCamera')
cam_auto.lens = 50.0
cam_auto.sensor_width = 36.0
cam_auto.clip_end = 1000.0
ob_auto_camera = bpy.data.objects.new('AutoCamera', cam_auto)
scene.collection.objects.link(ob_auto_camera)
ob_auto_camera.location = (16.6618, -19.9942, 22.0043)
ob_auto_camera.rotation_euler = (1.09748, -7.21219e-08, 0.694738)
scene.camera = ob_auto_camera
light_auto_sun = bpy.data.lights.new('AutoSun', 'SUN')
light_auto_sun.energy = 3.0
light_auto_sun.angle = 0.0523599
ob_auto_sun = bpy.data.objects.new('AutoSun', light_auto_sun)
scene.collection.objects.link(ob_auto_sun)
ob_auto_sun.rotation_euler = (0.872665, 0.174533, 0.523599)
bpy.context.view_layer.update()
